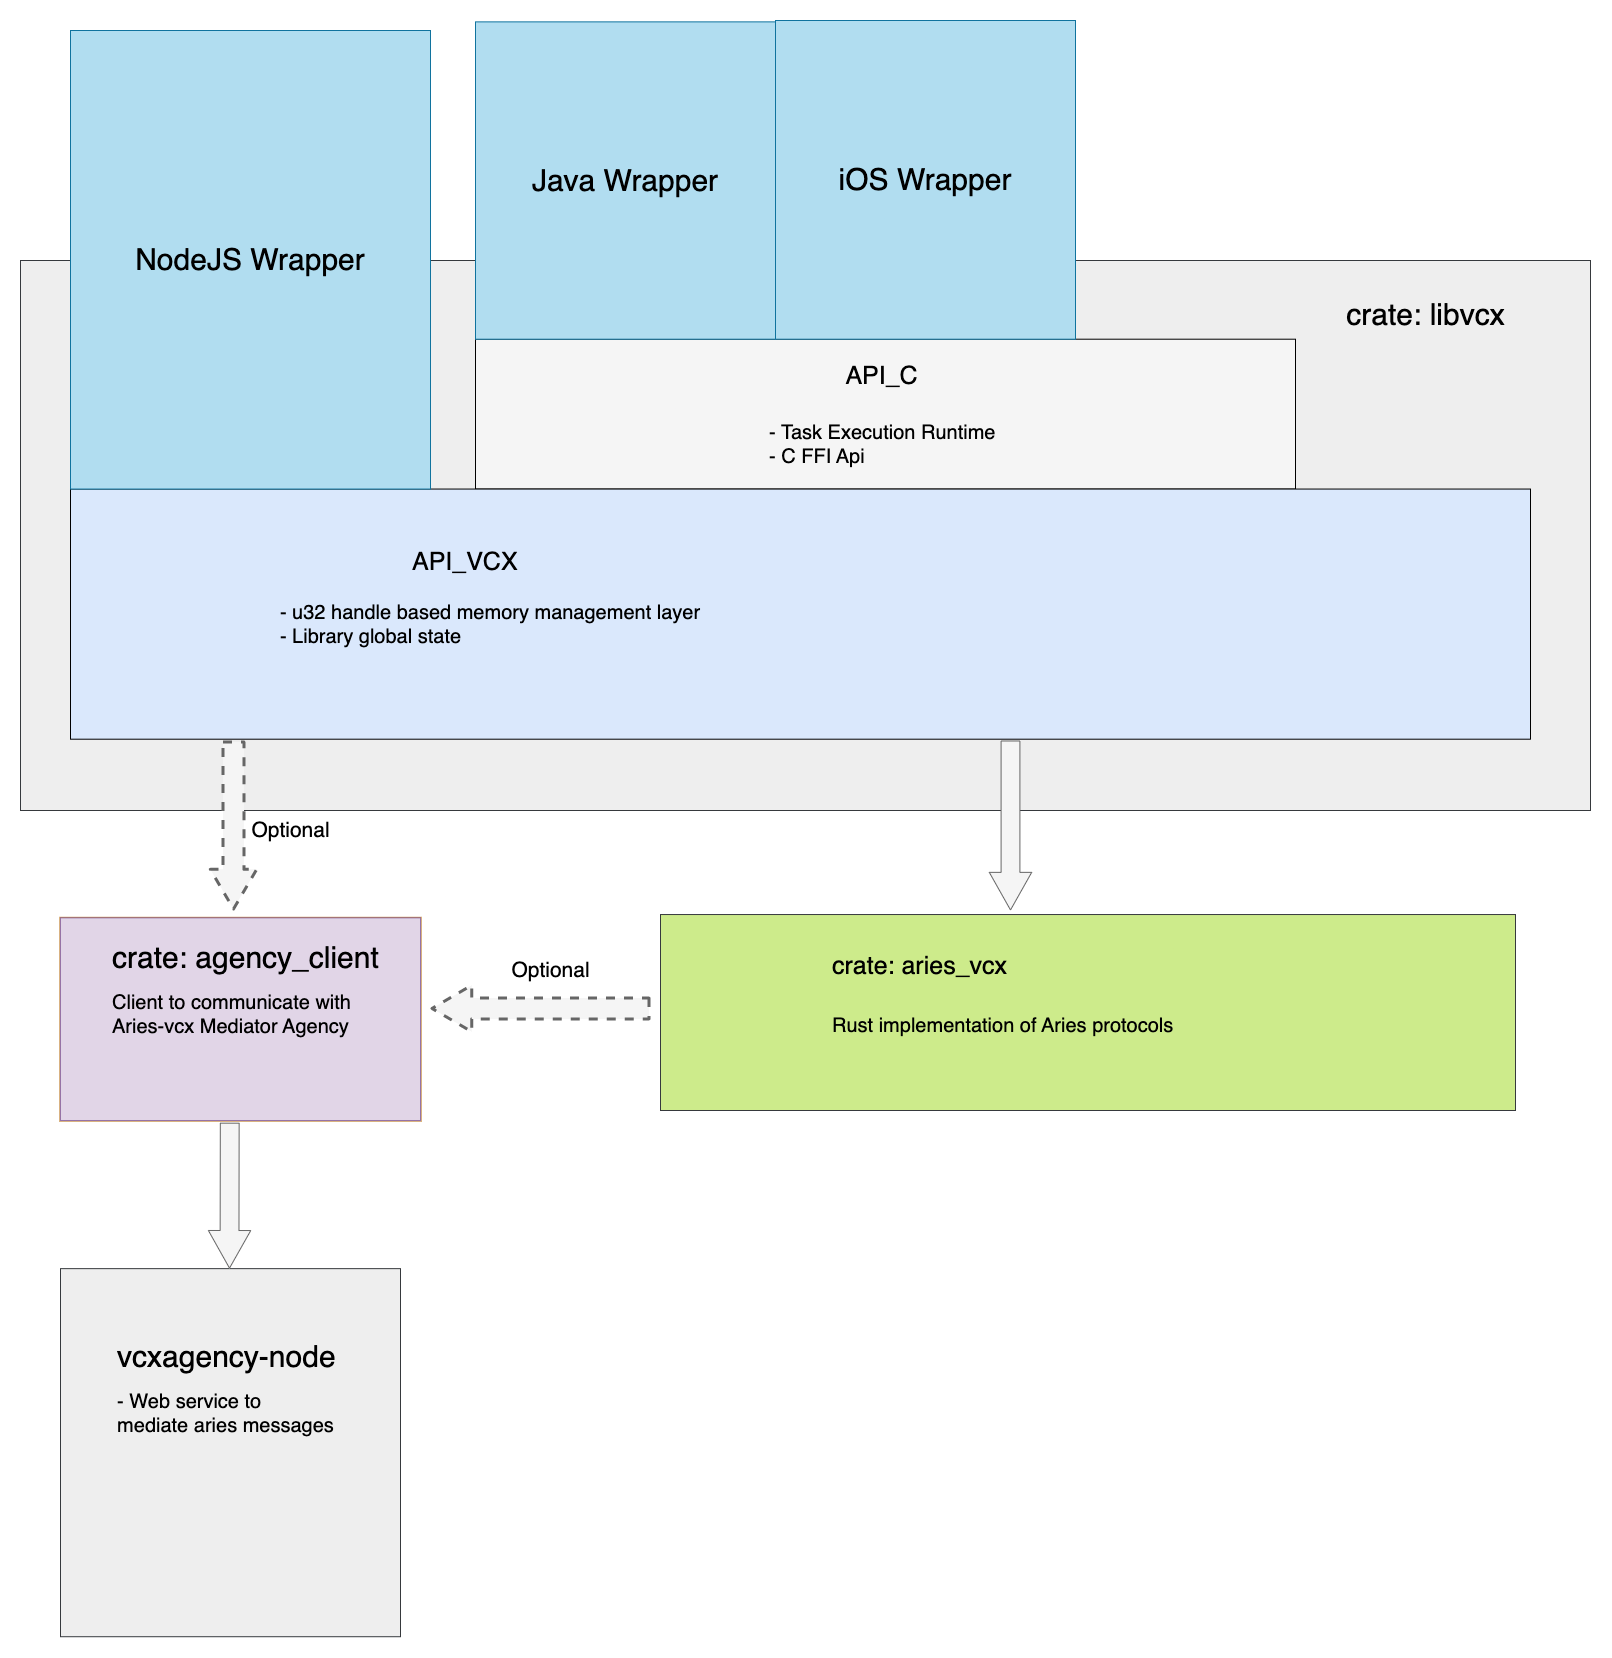

The diagram above was exported from draw.io. Its source (the exported page's mxGraphModel, read from the mxfile embedded in the PNG):
<mxGraphModel dx="4376" dy="3360" grid="1" gridSize="10" guides="1" tooltips="1" connect="1" arrows="1" fold="1" page="1" pageScale="1" pageWidth="827" pageHeight="1169" math="0" shadow="0">
  <root>
    <mxCell id="0" />
    <mxCell id="1" parent="0" />
    <mxCell id="2" value="" style="rounded=0;whiteSpace=wrap;html=1;fillColor=#eeeeee;strokeColor=#36393d;" vertex="1" parent="1">
      <mxGeometry x="-280" y="460" width="1570" height="550" as="geometry" />
    </mxCell>
    <mxCell id="3" value="" style="rounded=0;whiteSpace=wrap;html=1;fillColor=#cdeb8b;strokeColor=#36393d;shadow=0;strokeWidth=1;" vertex="1" parent="1">
      <mxGeometry x="360" y="1114.04" width="855" height="195.96" as="geometry" />
    </mxCell>
    <mxCell id="4" value="&lt;div style=&quot;&quot;&gt;&lt;span style=&quot;font-size: 25px; color: rgb(0, 0, 0); background-color: initial;&quot;&gt;API_C&amp;nbsp;&lt;/span&gt;&lt;/div&gt;&lt;div style=&quot;text-align: left;&quot;&gt;&lt;font color=&quot;#000000&quot;&gt;&lt;span style=&quot;font-size: 25px;&quot;&gt;&lt;br&gt;&lt;/span&gt;&lt;/font&gt;&lt;/div&gt;&lt;span style=&quot;color: rgb(0, 0, 0); font-size: 20px;&quot;&gt;&lt;div style=&quot;text-align: left;&quot;&gt;&lt;span style=&quot;background-color: initial;&quot;&gt;- Task Execution Runtime&amp;nbsp;&lt;/span&gt;&lt;/div&gt;&lt;div style=&quot;text-align: left;&quot;&gt;&lt;span style=&quot;background-color: initial;&quot;&gt;- C FFI Api&lt;/span&gt;&lt;/div&gt;&lt;/span&gt;" style="rounded=0;whiteSpace=wrap;html=1;fillColor=#f5f5f5;fontColor=#333333;" vertex="1" parent="1">
      <mxGeometry x="175" y="538.7" width="820" height="149.85" as="geometry" />
    </mxCell>
    <mxCell id="5" value="" style="rounded=0;whiteSpace=wrap;html=1;fillColor=#dae8fc;" vertex="1" parent="1">
      <mxGeometry x="-230" y="688.55" width="1460" height="250.15" as="geometry" />
    </mxCell>
    <mxCell id="6" value="&lt;div style=&quot;text-align: left&quot;&gt;&lt;span style=&quot;font-size: 20px&quot;&gt;- u32 handle based memory management layer&lt;br&gt;- Library global state&lt;/span&gt;&lt;br&gt;&lt;/div&gt;" style="text;html=1;strokeColor=none;fillColor=none;align=center;verticalAlign=middle;whiteSpace=wrap;rounded=0;" vertex="1" parent="1">
      <mxGeometry x="-80" y="794.9" width="540" height="58.75" as="geometry" />
    </mxCell>
    <mxCell id="7" value="&lt;span style=&quot;color: rgb(0 , 0 , 0) ; font-family: &amp;quot;helvetica&amp;quot; ; font-style: normal ; font-weight: 400 ; letter-spacing: normal ; text-align: center ; text-indent: 0px ; text-transform: none ; word-spacing: 0px ; display: inline ; float: none&quot;&gt;&lt;font style=&quot;font-size: 25px&quot;&gt;API_VCX&lt;/font&gt;&lt;/span&gt;" style="text;whiteSpace=wrap;html=1;" vertex="1" parent="1">
      <mxGeometry x="110" y="740" width="170" height="30" as="geometry" />
    </mxCell>
    <mxCell id="8" value="&lt;font style=&quot;font-size: 30px&quot;&gt;crate: libvcx&lt;/font&gt;" style="text;html=1;align=center;verticalAlign=middle;resizable=0;points=[];autosize=1;" vertex="1" parent="1">
      <mxGeometry x="1035" y="488.7" width="180" height="50" as="geometry" />
    </mxCell>
    <mxCell id="9" value="" style="group;sketch=0;shadow=0;glass=0;rounded=0;fillColor=#fad7ac;strokeColor=#b46504;strokeWidth=2;" vertex="1" connectable="0" parent="1">
      <mxGeometry x="-240" y="1117.36" width="360" height="202.64" as="geometry" />
    </mxCell>
    <mxCell id="10" value="" style="rounded=0;whiteSpace=wrap;html=1;fillColor=#e1d5e7;strokeColor=#9673a6;" vertex="1" parent="9">
      <mxGeometry width="360" height="202.63999999999993" as="geometry" />
    </mxCell>
    <mxCell id="11" value="&lt;span style=&quot;color: rgb(0, 0, 0); font-family: helvetica; font-style: normal; letter-spacing: normal; text-align: center; text-indent: 0px; text-transform: none; word-spacing: 0px;&quot;&gt;&lt;font style=&quot;font-size: 30px;&quot;&gt;crate: agency_client&lt;/font&gt;&lt;/span&gt;" style="text;whiteSpace=wrap;html=1;" vertex="1" parent="9">
      <mxGeometry x="50.24053475935829" y="15.588805714285709" width="287.94545454545454" height="23.383208571428565" as="geometry" />
    </mxCell>
    <mxCell id="12" value="&lt;font style=&quot;color: rgb(0 , 0 , 0) ; font-style: normal ; font-weight: 400 ; letter-spacing: normal ; text-align: left ; text-indent: 0px ; text-transform: none ; word-spacing: 0px ; font-family: &amp;quot;helvetica&amp;quot; ; font-size: 20px&quot;&gt;&lt;span&gt;&lt;br&gt;Client to communicate with &lt;br&gt;Aries-vcx Mediator Agency&lt;/span&gt;&lt;span style=&quot;color: rgb(0 , 0 , 0) ; font-family: &amp;quot;helvetica&amp;quot; ; font-style: normal ; font-weight: 400 ; letter-spacing: normal ; text-align: left ; text-indent: 0px ; text-transform: none ; word-spacing: 0px&quot;&gt;&lt;br&gt;&lt;/span&gt;&lt;/font&gt;" style="text;whiteSpace=wrap;html=1;" vertex="1" parent="9">
      <mxGeometry x="50.243405572755414" y="42.8110480606717" width="331.5789473684211" height="109.11384615384611" as="geometry" />
    </mxCell>
    <mxCell id="13" value="" style="rounded=0;whiteSpace=wrap;html=1;fillColor=#eeeeee;strokeColor=#36393d;" vertex="1" parent="1">
      <mxGeometry x="-240" y="1468.14" width="340" height="368.08" as="geometry" />
    </mxCell>
    <mxCell id="14" value="&lt;font style=&quot;&quot;&gt;&lt;span style=&quot;font-size: 30px;&quot;&gt;vcxagency-node&amp;nbsp;&lt;/span&gt;&lt;br&gt;&lt;div style=&quot;text-align: left;&quot;&gt;&lt;br&gt;&lt;/div&gt;&lt;span style=&quot;font-size: 20px;&quot;&gt;&lt;div style=&quot;text-align: left;&quot;&gt;&lt;span style=&quot;background-color: initial;&quot;&gt;- Web service to&lt;/span&gt;&lt;/div&gt;&lt;div style=&quot;text-align: left;&quot;&gt;&lt;span style=&quot;background-color: initial;&quot;&gt;mediate aries messages&lt;/span&gt;&lt;/div&gt;&lt;/span&gt;&lt;/font&gt;" style="text;html=1;align=center;verticalAlign=middle;resizable=0;points=[];autosize=1;" vertex="1" parent="1">
      <mxGeometry x="-195" y="1533.14" width="250" height="110" as="geometry" />
    </mxCell>
    <mxCell id="15" value="&lt;font style=&quot;font-size: 30px&quot;&gt;Java Wrapper&lt;/font&gt;" style="rounded=0;whiteSpace=wrap;html=1;fillColor=#b1ddf0;strokeColor=#10739e;" vertex="1" parent="1">
      <mxGeometry x="175" y="221.37" width="300" height="317.33" as="geometry" />
    </mxCell>
    <mxCell id="16" value="&lt;font style=&quot;font-size: 30px&quot;&gt;NodeJS Wrapper&lt;/font&gt;" style="rounded=0;whiteSpace=wrap;html=1;fillColor=#b1ddf0;strokeColor=#10739e;" vertex="1" parent="1">
      <mxGeometry x="-230" y="230" width="360" height="458.55" as="geometry" />
    </mxCell>
    <mxCell id="17" value="&lt;font style=&quot;font-size: 30px&quot;&gt;iOS Wrapper&lt;/font&gt;" style="rounded=0;whiteSpace=wrap;html=1;fillColor=#b1ddf0;strokeColor=#10739e;" vertex="1" parent="1">
      <mxGeometry x="475" y="220" width="300" height="318.7" as="geometry" />
    </mxCell>
    <mxCell id="18" value="" style="shape=flexArrow;endArrow=classic;html=1;endWidth=22.560553633217992;endSize=12.211764705882354;width=18.823529411764707;fillColor=#f5f5f5;strokeColor=#666666;exitX=0.6;exitY=1.001;exitDx=0;exitDy=0;exitPerimeter=0;" edge="1" parent="1">
      <mxGeometry width="50" height="50" relative="1" as="geometry">
        <mxPoint x="-70.77000000000044" y="1322.1790700000001" as="sourcePoint" />
        <mxPoint x="-71" y="1468.1400000000003" as="targetPoint" />
      </mxGeometry>
    </mxCell>
    <mxCell id="19" value="" style="shape=flexArrow;endArrow=classic;html=1;endWidth=22.560553633217992;endSize=12.211764705882354;width=18.823529411764707;fillColor=#f5f5f5;strokeColor=#666666;dashed=1;strokeWidth=3;" edge="1" parent="1">
      <mxGeometry width="50" height="50" relative="1" as="geometry">
        <mxPoint x="-67" y="940" as="sourcePoint" />
        <mxPoint x="-67" y="1110" as="targetPoint" />
      </mxGeometry>
    </mxCell>
    <mxCell id="20" value="" style="shape=flexArrow;endArrow=classic;html=1;endWidth=22.560553633217992;endSize=12.211764705882354;width=18.823529411764707;fillColor=#f5f5f5;strokeColor=#666666;" edge="1" parent="1">
      <mxGeometry width="50" height="50" relative="1" as="geometry">
        <mxPoint x="710" y="940" as="sourcePoint" />
        <mxPoint x="710" y="1110" as="targetPoint" />
      </mxGeometry>
    </mxCell>
    <mxCell id="21" value="&lt;span style=&quot;color: rgb(0 , 0 , 0) ; font-family: &amp;quot;helvetica&amp;quot; ; font-size: 12px ; font-style: normal ; letter-spacing: normal ; text-align: center ; text-indent: 0px ; text-transform: none ; word-spacing: 0px&quot;&gt;&lt;font style=&quot;font-size: 25px;&quot;&gt;crate: aries_vcx&lt;/font&gt;&lt;/span&gt;" style="text;whiteSpace=wrap;html=1;" vertex="1" parent="1">
      <mxGeometry x="529.9993939393939" y="1143.9980914285713" width="271.94848484848484" height="24.53713714285714" as="geometry" />
    </mxCell>
    <mxCell id="22" value="&lt;font style=&quot;color: rgb(0 , 0 , 0) ; font-style: normal ; font-weight: 400 ; letter-spacing: normal ; text-align: left ; text-indent: 0px ; text-transform: none ; word-spacing: 0px ; font-family: &amp;quot;helvetica&amp;quot; ; font-size: 20px&quot;&gt;&lt;span style=&quot;color: rgb(0 , 0 , 0) ; font-family: &amp;quot;helvetica&amp;quot; ; font-style: normal ; font-weight: 400 ; letter-spacing: normal ; text-align: left ; text-indent: 0px ; text-transform: none ; word-spacing: 0px&quot;&gt;&lt;br&gt;Rust implementation of Aries protocols&lt;br&gt;&lt;/span&gt;&lt;/font&gt;" style="text;whiteSpace=wrap;html=1;" vertex="1" parent="1">
      <mxGeometry x="530" y="1182.61" width="570" height="114.5" as="geometry" />
    </mxCell>
    <mxCell id="23" value="" style="shape=flexArrow;endArrow=classic;html=1;endWidth=22.560553633217992;endSize=12.211764705882354;width=18.823529411764707;fillColor=#f5f5f5;strokeColor=#666666;dashed=1;strokeWidth=3;" edge="1" parent="1">
      <mxGeometry width="50" height="50" relative="1" as="geometry">
        <mxPoint x="350" y="1208" as="sourcePoint" />
        <mxPoint x="130" y="1207.9599999999991" as="targetPoint" />
      </mxGeometry>
    </mxCell>
    <mxCell id="24" value="Optional" style="text;html=1;align=center;verticalAlign=middle;resizable=0;points=[];autosize=1;strokeColor=none;fillColor=none;fontSize=21;" vertex="1" parent="1">
      <mxGeometry x="-60" y="1010" width="100" height="40" as="geometry" />
    </mxCell>
    <mxCell id="25" value="Optional" style="text;html=1;align=center;verticalAlign=middle;resizable=0;points=[];autosize=1;strokeColor=none;fillColor=none;fontSize=21;" vertex="1" parent="1">
      <mxGeometry x="200" y="1150" width="100" height="40" as="geometry" />
    </mxCell>
  </root>
</mxGraphModel>